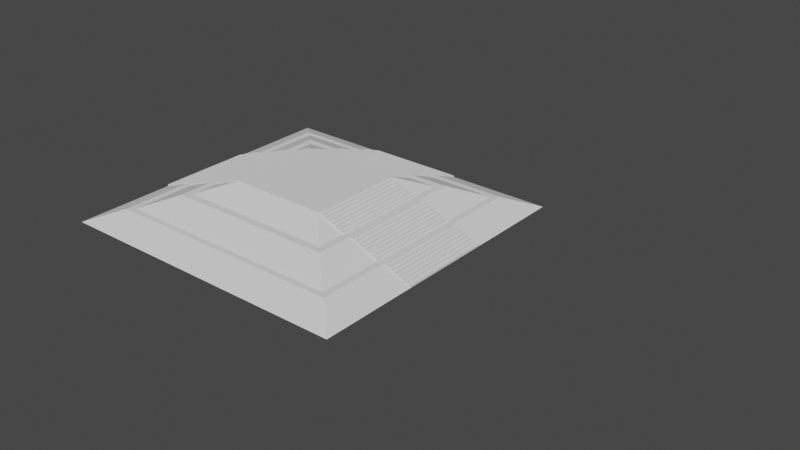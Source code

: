 # Source: LaikaStatueUVSmooth_collider.blend  (saved by Blender 3.1.7; exported with 4.5.12 LTS)
import bpy
from mathutils import Matrix  # noqa: F401  (used for matrix-valued properties, if any)

bpy.ops.wm.read_factory_settings(use_empty=True)
scene = bpy.context.scene
scene.name = 'Scene'

# ---- collections
col_collection = bpy.data.collections.new('Collection'); scene.collection.children.link(col_collection)

# ---- world
world_world = bpy.data.worlds.new('World'); scene.world = world_world
world_world.use_nodes = True; world_world.node_tree.nodes.clear()
_N = world_world.node_tree.nodes; _L = world_world.node_tree.links
n0 = _N.new('ShaderNodeOutputWorld'); n0.name = 'World Output'; n0.location = (300, 300)
n1 = _N.new('ShaderNodeBackground'); n1.name = 'Background'; n1.location = (10, 300)
n1.inputs[0].default_value = (0.05088, 0.05088, 0.05088, 1.0)
_L.new(n1.outputs[0], n0.inputs[0])
n0.is_active_output = True
world_world.color = (0.05088, 0.05088, 0.05088)
world_world.use_sun_shadow = False
world_world.sun_shadow_jitter_overblur = 0.0

# ---- meshes
me_cube = bpy.data.meshes.new('Cube')
me_cube.from_pydata([], [], [])
_uv = me_cube.uv_layers.new(name='UVMap')
_uv.uv.foreach_set('vector', [])
me_cube.use_remesh_fix_poles = True
me_cube.use_remesh_preserve_attributes = False
me_cube.update()
me_cube_001 = bpy.data.meshes.new('Cube.001')
me_cube_001.from_pydata([(-1.609, -1.609, -0.2358), (-1.0, -1.002, 0.8975), (-1.609, 1.609, -0.2358), (-1.0, 1.0, 0.8975), (1.609, -1.609, -0.2358), (1.0, -1.002, 0.8975), (1.609, 1.609, -0.2358), (1.0, 1.0, 0.8975), (-2.389, 2.4, -1.45), (-1.76, 1.768, -0.2381), (-2.389, -2.4, -1.45), (-1.76, -1.768, -0.2381), (2.389, 2.4, -1.45), (1.76, 1.768, -0.2381), (2.389, -2.4, -1.45), (1.76, -1.768, -0.2381), (-3.119, 3.109, -2.559), (-2.51, 2.502, -1.427), (-3.119, -3.109, -2.559), (-2.51, -2.502, -1.427), (3.119, 3.109, -2.559), (2.51, 2.502, -1.427), (3.119, -3.109, -2.559), (2.51, -2.502, -1.427)], [], [(0, 1, 3, 2), (2, 3, 7, 6), (6, 7, 5, 4), (4, 5, 1, 0), (2, 6, 4, 0), (7, 3, 1, 5), (8, 10, 11, 9), (10, 14, 15, 11), (14, 12, 13, 15), (12, 8, 9, 13), (10, 8, 12, 14), (15, 13, 9, 11), (16, 18, 19, 17), (18, 22, 23, 19), (22, 20, 21, 23), (20, 16, 17, 21), (18, 16, 20, 22), (23, 21, 17, 19)])
_uv = me_cube_001.uv_layers.new(name='UVMap')
_uv.uv.foreach_set('vector', [0.1474, 0.1736, 0.1523, 0.1686, 0.1686, 0.1686, 0.1736, 0.1736, 0.1736, 0.1736, 0.1686, 0.1686, 0.1686, 0.1522, 0.1736, 0.1473, 0.1736, 0.1473, 0.1686, 0.1522, 0.1523, 0.1522, 0.1474, 0.1473, 0.1474, 0.1473, 0.1523, 0.1522, 0.1523, 0.1686, 0.1474, 0.1736, 0.1736, 0.08597, 0.1736, 0.1123, 0.1474, 0.1123, 0.1474, 0.08597, 0.1686, 0.1522, 0.1686, 0.1686, 0.1523, 0.1686, 0.1523, 0.1522, 0.1126, 0.08597, 0.1126, 0.1252, 0.1075, 0.12, 0.1075, 0.09114, 0.1126, 0.1252, 0.0737, 0.1252, 0.07881, 0.12, 0.1075, 0.12, 0.0737, 0.1252, 0.0737, 0.08597, 0.07881, 0.09114, 0.07881, 0.12, 0.0737, 0.08597, 0.1126, 0.08597, 0.1075, 0.09114, 0.07881, 0.09114, 4.934e-07, 0.1252, 4.934e-07, 0.08597, 0.03888, 0.08597, 0.03888, 0.1252, 0.07881, 0.12, 0.07881, 0.09114, 0.1075, 0.09114, 0.1075, 0.12, 0.05059, 0.05099, 4.934e-07, 0.05099, 0.004939, 0.04601, 0.04565, 0.04601, 4.934e-07, 0.05099, 4.934e-07, 4.957e-07, 0.004939, 0.004978, 0.004939, 0.04601, 4.934e-07, 4.957e-07, 0.05059, 4.957e-07, 0.04565, 0.004978, 0.004939, 0.004978, 0.05059, 4.957e-07, 0.05059, 0.05099, 0.04565, 0.04601, 0.04565, 0.004978, 0.08541, 4.957e-07, 0.136, 4.957e-07, 0.136, 0.05099, 0.08541, 0.05099, 0.004939, 0.004978, 0.04565, 0.004978, 0.04565, 0.04601, 0.004939, 0.04601])
me_cube_001.use_remesh_fix_poles = True
me_cube_001.use_remesh_preserve_attributes = False
me_cube_001.update()
me_cube_007 = bpy.data.meshes.new('Cube.007')
me_cube_007.from_pydata([(-7.0, -1.0, 2.2), (-7.0, 1.0, 2.2), (-9.0, -1.0, 2.6), (-9.0, 1.0, 2.6), (-7.0, -1.0, 2.6), (-7.0, 1.0, 2.6), (-11.0, -1.0, 3.0), (-11.0, 1.0, 3.0), (-9.0, -1.0, 3.0), (-9.0, 1.0, 3.0), (-13.0, -1.0, 3.4), (-13.0, 1.0, 3.4), (-11.0, -1.0, 3.4), (-11.0, 1.0, 3.4), (-15.0, -1.0, 3.8), (-15.0, 1.0, 3.8), (-13.0, -1.0, 3.8), (-13.0, 1.0, 3.8), (-17.0, -1.0, 2.2), (-17.0, -1.0, 4.2), (-17.0, 1.0, 2.2), (-17.0, 1.0, 4.2), (-15.0, -1.0, 2.2), (-15.0, -1.0, 4.2), (-15.0, 1.0, 2.2), (-15.0, 1.0, 4.2), (-19.0, -1.0, 2.6), (-19.0, -1.0, 4.6), (-19.0, 1.0, 2.6), (-19.0, 1.0, 4.6), (-17.0, -1.0, 2.6), (-17.0, -1.0, 4.6), (-17.0, 1.0, 2.6), (-17.0, 1.0, 4.6), (-21.0, -1.0, 3.0), (-21.0, -1.0, 5.0), (-21.0, 1.0, 3.0), (-21.0, 1.0, 5.0), (-19.0, -1.0, 3.0), (-19.0, -1.0, 5.0), (-19.0, 1.0, 3.0), (-19.0, 1.0, 5.0), (-23.0, -1.0, 3.4), (-23.0, -1.0, 5.302), (-23.0, 1.0, 3.4), (-23.0, 1.0, 5.302), (-21.0, -1.0, 3.4), (-21.0, -1.0, 5.302), (-21.0, 1.0, 3.4), (-21.0, 1.0, 5.302), (-9.0, -1.0, 2.187), (-9.0, 1.0, 2.187), (-7.0, 1.0, 2.187), (-7.0, -1.0, 2.187), (-11.0, -1.0, 2.196), (-11.0, 1.0, 2.196), (-9.0, 1.0, 2.196), (-9.0, -1.0, 2.196), (-13.0, -1.0, 2.189), (-13.0, 1.0, 2.189), (-11.0, 1.0, 2.189), (-11.0, -1.0, 2.189), (-15.0, -1.0, 2.188), (-15.0, 1.0, 2.188), (-13.0, 1.0, 2.188), (-13.0, -1.0, 2.188)], [(0, 1)], [(50, 2, 3, 51), (51, 3, 5, 52), (52, 5, 4, 53), (53, 4, 2, 50), (5, 3, 2, 4), (54, 6, 7, 55), (55, 7, 9, 56), (56, 9, 8, 57), (57, 8, 6, 54), (9, 7, 6, 8), (58, 10, 11, 59), (59, 11, 13, 60), (60, 13, 12, 61), (61, 12, 10, 58), (13, 11, 10, 12), (62, 14, 15, 63), (63, 15, 17, 64), (64, 17, 16, 65), (65, 16, 14, 62), (17, 15, 14, 16), (18, 19, 21, 20), (20, 21, 25, 24), (24, 25, 23, 22), (22, 23, 19, 18), (25, 21, 19, 23), (26, 27, 29, 28), (28, 29, 33, 32), (32, 33, 31, 30), (30, 31, 27, 26), (28, 32, 30, 26), (33, 29, 27, 31), (34, 35, 37, 36), (36, 37, 41, 40), (40, 41, 39, 38), (38, 39, 35, 34), (36, 40, 38, 34), (41, 37, 35, 39), (42, 43, 45, 44), (44, 45, 49, 48), (48, 49, 47, 46), (46, 47, 43, 42), (44, 48, 46, 42), (49, 45, 43, 47)])
_uv = me_cube_007.uv_layers.new(name='UVMap')
_uv.uv.foreach_set('vector', [0.4157, 0.9969, 0.4123, 0.9969, 0.4123, 0.9806, 0.4157, 0.9806, 0.6644, 0.9955, 0.661, 0.9955, 0.661, 0.9792, 0.6644, 0.9792, 0.9927, 0.8412, 0.9894, 0.8412, 0.9894, 0.8249, 0.9927, 0.8249, 0.6262, 0.9955, 0.6228, 0.9955, 0.6228, 0.9792, 0.6262, 0.9792, 0.5284, 2.479e-07, 0.5447, 2.479e-07, 0.5447, 0.01635, 0.5284, 0.01635, 0.1028, 0.946, 0.0963, 0.946, 0.0963, 0.9296, 0.1028, 0.9296, 0.9611, 0.5332, 0.9546, 0.5332, 0.9546, 0.5169, 0.9611, 0.5169, 0.9618, 0.3793, 0.9553, 0.3793, 0.9553, 0.3629, 0.9618, 0.3629, 0.1539, 0.9453, 0.1474, 0.9453, 0.1474, 0.929, 0.1539, 0.929, 4.934e-07, 0.47, 0.01627, 0.47, 0.01627, 0.4864, 4.934e-07, 0.4864, 0.9296, 0.1023, 0.9197, 0.1023, 0.9197, 0.08597, 0.9296, 0.08597, 0.9205, 0.3793, 0.9106, 0.3793, 0.9106, 0.3629, 0.9205, 0.3629, 0.9205, 0.2766, 0.9106, 0.2766, 0.9106, 0.2603, 0.9205, 0.2603, 0.06148, 0.7916, 0.05163, 0.7916, 0.05163, 0.7753, 0.06148, 0.7753, 0.4263, 2.479e-07, 0.4425, 2.479e-07, 0.4425, 0.01635, 0.4263, 0.01635, 0.8758, 0.3793, 0.8627, 0.3793, 0.8627, 0.3629, 0.8758, 0.3629, 0.3109, 0.8943, 0.2978, 0.8943, 0.2978, 0.8779, 0.3109, 0.8779, 0.8758, 0.4306, 0.8627, 0.4306, 0.8627, 0.4142, 0.8758, 0.4142, 0.5629, 0.8925, 0.5498, 0.8925, 0.5498, 0.8762, 0.5629, 0.8762, 0.6583, 0.3116, 0.6746, 0.3116, 0.6746, 0.3279, 0.6583, 0.3279, 0.368, 0.5346, 0.3518, 0.5346, 0.3518, 0.5183, 0.368, 0.5183, 0.7768, 0.4656, 0.7768, 0.4819, 0.7605, 0.4819, 0.7605, 0.4656, 0.3169, 0.5346, 0.3007, 0.5346, 0.3007, 0.5183, 0.3169, 0.5183, 0.01627, 0.7267, 0.01627, 0.743, 0.0, 0.743, 0.0, 0.7267, 0.2496, 0.5696, 0.2658, 0.5696, 0.2658, 0.5859, 0.2496, 0.5859, 0.6746, 0.6196, 0.6746, 0.6359, 0.6583, 0.6359, 0.6583, 0.6196, 0.3169, 0.5696, 0.3169, 0.5859, 0.3007, 0.5859, 0.3007, 0.5696, 0.5724, 0.6709, 0.5724, 0.6872, 0.5561, 0.6872, 0.5561, 0.6709, 0.3169, 0.6209, 0.3169, 0.6373, 0.3007, 0.6373, 0.3007, 0.6209, 0.4028, 0.6209, 0.4191, 0.6209, 0.4191, 0.6373, 0.4028, 0.6373, 0.0963, 0.621, 0.1126, 0.621, 0.1126, 0.6373, 0.0963, 0.6373, 0.4702, 0.4306, 0.4539, 0.4306, 0.4539, 0.4142, 0.4702, 0.4142, 0.7867, 0.1373, 0.7867, 0.1536, 0.7704, 0.1536, 0.7704, 0.1373, 0.368, 0.4833, 0.3518, 0.4833, 0.3518, 0.4669, 0.368, 0.4669, 0.4702, 0.7735, 0.4702, 0.7899, 0.4539, 0.7899, 0.4539, 0.7735, 0.7328, 2.479e-07, 0.7491, 2.479e-07, 0.7491, 0.01635, 0.7328, 0.01635, 0.7605, 0.5169, 0.7768, 0.5169, 0.7768, 0.5332, 0.7605, 0.5332, 0.8271, 0.7899, 0.8116, 0.7899, 0.8116, 0.7735, 0.8271, 0.7735, 0.837, 0.1023, 0.8215, 0.1023, 0.8215, 0.08597, 0.837, 0.08597, 0.8271, 0.7386, 0.8116, 0.7386, 0.8116, 0.7222, 0.8271, 0.7222, 0.4694, 0.8412, 0.4539, 0.8412, 0.4539, 0.8249, 0.4694, 0.8249, 0.7094, 0.2603, 0.7257, 0.2603, 0.7257, 0.2766, 0.7094, 0.2766, 0.7094, 0.3116, 0.7257, 0.3116, 0.7257, 0.3279, 0.7094, 0.3279])
me_cube_007.use_remesh_fix_poles = True
me_cube_007.use_remesh_preserve_attributes = False
me_cube_007.update()
me_cube_008 = bpy.data.meshes.new('Cube.008')
me_cube_008.from_pydata([(-7.0, -1.0, 2.2), (-7.0, 1.0, 2.2), (-9.0, -1.0, 2.6), (-9.0, 1.0, 2.6), (-7.15, -1.0, 2.6), (-7.15, 1.0, 2.6), (-11.0, -1.0, 3.0), (-11.0, 1.0, 3.0), (-9.0, -1.0, 3.0), (-9.0, 1.0, 3.0), (-13.0, -1.0, 3.4), (-13.0, 1.0, 3.4), (-11.0, -1.0, 3.4), (-11.0, 1.0, 3.4), (-15.0, -1.0, 3.8), (-15.0, 1.0, 3.8), (-13.0, -1.0, 3.8), (-13.0, 1.0, 3.8), (-17.0, -1.0, 2.2), (-17.0, -1.0, 4.2), (-17.0, 1.0, 2.2), (-17.0, 1.0, 4.2), (-15.0, -1.0, 2.2), (-15.0, -1.0, 4.2), (-15.0, 1.0, 2.2), (-15.0, 1.0, 4.2), (-19.0, -1.0, 2.6), (-19.0, -1.0, 4.6), (-19.0, 1.0, 2.6), (-19.0, 1.0, 4.6), (-17.0, -1.0, 2.6), (-17.0, -1.0, 4.6), (-17.0, 1.0, 2.6), (-17.0, 1.0, 4.6), (-21.0, -1.0, 3.0), (-21.0, -1.0, 5.0), (-21.0, 1.0, 3.0), (-21.0, 1.0, 5.0), (-19.0, -1.0, 3.0), (-19.0, -1.0, 5.0), (-19.0, 1.0, 3.0), (-19.0, 1.0, 5.0), (-23.0, -1.0, 3.4), (-23.0, -1.0, 5.4), (-23.0, 1.0, 3.4), (-23.0, 1.0, 5.4), (-21.0, -1.0, 3.4), (-21.0, -1.0, 5.4), (-21.0, 1.0, 3.4), (-21.0, 1.0, 5.4), (-9.0, -1.0, 2.131), (-9.0, 1.0, 2.131), (-7.15, 1.0, 2.131), (-7.15, -1.0, 2.131), (-11.0, -1.0, 2.196), (-11.0, 1.0, 2.196), (-9.0, 1.0, 2.196), (-9.0, -1.0, 2.196), (-13.0, -1.0, 2.189), (-13.0, 1.0, 2.189), (-11.0, 1.0, 2.189), (-11.0, -1.0, 2.189), (-15.0, -1.0, 2.188), (-15.0, 1.0, 2.188), (-13.0, 1.0, 2.188), (-13.0, -1.0, 2.188)], [(0, 1)], [(50, 2, 3, 51), (51, 3, 5, 52), (52, 5, 4, 53), (53, 4, 2, 50), (5, 3, 2, 4), (54, 6, 7, 55), (55, 7, 9, 56), (56, 9, 8, 57), (57, 8, 6, 54), (9, 7, 6, 8), (58, 10, 11, 59), (59, 11, 13, 60), (60, 13, 12, 61), (61, 12, 10, 58), (13, 11, 10, 12), (62, 14, 15, 63), (63, 15, 17, 64), (64, 17, 16, 65), (65, 16, 14, 62), (17, 15, 14, 16), (18, 19, 21, 20), (20, 21, 25, 24), (24, 25, 23, 22), (22, 23, 19, 18), (25, 21, 19, 23), (26, 27, 29, 28), (28, 29, 33, 32), (32, 33, 31, 30), (30, 31, 27, 26), (28, 32, 30, 26), (33, 29, 27, 31), (34, 35, 37, 36), (36, 37, 41, 40), (40, 41, 39, 38), (38, 39, 35, 34), (36, 40, 38, 34), (41, 37, 35, 39), (42, 43, 45, 44), (44, 45, 49, 48), (48, 49, 47, 46), (46, 47, 43, 42), (44, 48, 46, 42), (49, 45, 43, 47)])
_uv = me_cube_008.uv_layers.new(name='UVMap')
_uv.uv.foreach_set('vector', [0.7925, 0.9952, 0.7887, 0.9952, 0.7887, 0.9789, 0.7925, 0.9789, 0.9997, 0.5821, 0.9959, 0.5821, 0.9959, 0.567, 0.9997, 0.567, 0.7539, 0.9952, 0.7501, 0.9952, 0.7501, 0.9789, 0.7539, 0.9789, 0.9997, 0.7874, 0.9958, 0.7874, 0.9958, 0.7723, 0.9997, 0.7723, 0.8055, 0.8249, 0.8206, 0.8249, 0.8206, 0.8412, 0.8055, 0.8412, 0.9546, 0.8412, 0.948, 0.8412, 0.948, 0.8249, 0.9546, 0.8249, 0.9618, 0.2249, 0.9553, 0.2249, 0.9553, 0.2085, 0.9618, 0.2085, 0.9709, 0.1023, 0.9644, 0.1023, 0.9644, 0.08597, 0.9709, 0.08597, 0.3871, 0.9456, 0.3805, 0.9456, 0.3805, 0.9292, 0.3871, 0.9292, 4.934e-07, 0.4187, 0.01627, 0.4187, 0.01627, 0.435, 4.934e-07, 0.435, 0.9197, 0.7899, 0.9098, 0.7899, 0.9098, 0.7735, 0.9197, 0.7735, 0.9197, 0.5332, 0.9099, 0.5332, 0.9099, 0.5169, 0.9197, 0.5169, 0.9197, 0.5846, 0.9099, 0.5846, 0.9099, 0.5682, 0.9197, 0.5682, 0.8928, 0.01635, 0.8829, 0.01635, 0.8829, 0.0, 0.8928, 0.0, 0.4539, 0.3629, 0.4702, 0.3629, 0.4702, 0.3793, 0.4539, 0.3793, 0.8751, 0.6872, 0.8619, 0.6872, 0.8619, 0.6709, 0.8751, 0.6709, 0.7547, 0.8925, 0.7415, 0.8925, 0.7415, 0.8762, 0.7547, 0.8762, 0.875, 0.7899, 0.8619, 0.7899, 0.8619, 0.7735, 0.875, 0.7735, 0.8505, 0.8925, 0.8374, 0.8925, 0.8374, 0.8762, 0.8505, 0.8762, 0.505, 0.6709, 0.5213, 0.6709, 0.5213, 0.6872, 0.505, 0.6872, 0.4191, 0.5346, 0.4028, 0.5346, 0.4028, 0.5183, 0.4191, 0.5183, 0.368, 0.7236, 0.368, 0.7399, 0.3518, 0.7399, 0.3518, 0.7236, 0.1126, 0.5347, 0.0963, 0.5347, 0.0963, 0.5183, 0.1126, 0.5183, 0.1126, 0.7236, 0.1126, 0.74, 0.0963, 0.74, 0.0963, 0.7236, 0.566, 0.08597, 0.5823, 0.08597, 0.5823, 0.1023, 0.566, 0.1023, 0.6746, 0.5169, 0.6746, 0.5332, 0.6583, 0.5332, 0.6583, 0.5169, 0.01627, 0.5727, 0.01627, 0.589, 0.0, 0.589, 0.0, 0.5727, 0.6746, 0.4656, 0.6746, 0.4819, 0.6583, 0.4819, 0.6583, 0.4656, 0.6235, 0.2085, 0.6235, 0.2249, 0.6072, 0.2249, 0.6072, 0.2085, 0.5561, 0.6196, 0.5724, 0.6196, 0.5724, 0.6359, 0.5561, 0.6359, 0.6306, 2.479e-07, 0.6469, 2.479e-07, 0.6469, 0.01635, 0.6306, 0.01635, 0.5213, 0.4306, 0.505, 0.4306, 0.505, 0.4142, 0.5213, 0.4142, 0.7768, 0.5682, 0.7768, 0.5846, 0.7605, 0.5846, 0.7605, 0.5682, 0.5213, 0.3279, 0.505, 0.3279, 0.505, 0.3116, 0.5213, 0.3116, 0.7768, 0.6709, 0.7768, 0.6872, 0.7605, 0.6872, 0.7605, 0.6709, 0.7605, 0.7222, 0.7768, 0.7222, 0.7768, 0.7386, 0.7605, 0.7386, 0.505, 0.7735, 0.5213, 0.7735, 0.5213, 0.7899, 0.505, 0.7899, 0.5823, 0.1536, 0.566, 0.1536, 0.566, 0.1373, 0.5823, 0.1373, 0.8279, 0.4142, 0.8279, 0.4306, 0.8116, 0.4306, 0.8116, 0.4142, 0.5724, 0.5846, 0.5561, 0.5846, 0.5561, 0.5682, 0.5724, 0.5682, 0.8279, 0.2085, 0.8279, 0.2249, 0.8116, 0.2249, 0.8116, 0.2085, 0.0963, 0.775, 0.1126, 0.775, 0.1126, 0.7913, 0.0963, 0.7913, 0.3518, 0.7749, 0.368, 0.7749, 0.368, 0.7913, 0.3518, 0.7913])
me_cube_008.use_remesh_fix_poles = True
me_cube_008.use_remesh_preserve_attributes = False
me_cube_008.update()
me_cube_009 = bpy.data.meshes.new('Cube.009')
me_cube_009.from_pydata([(-7.0, -1.0, 2.2), (-7.0, 1.0, 2.2), (-9.0, -1.0, 2.6), (-9.0, 1.0, 2.6), (-7.0, -1.0, 2.6), (-7.0, 1.0, 2.6), (-11.0, -1.0, 3.0), (-11.0, 1.0, 3.0), (-9.0, -1.0, 3.0), (-9.0, 1.0, 3.0), (-13.0, -1.0, 3.4), (-13.0, 1.0, 3.4), (-11.0, -1.0, 3.4), (-11.0, 1.0, 3.4), (-15.0, -1.0, 3.8), (-15.0, 1.0, 3.8), (-13.0, -1.0, 3.8), (-13.0, 1.0, 3.8), (-17.0, -1.0, 2.2), (-17.0, -1.0, 4.2), (-17.0, 1.0, 2.2), (-17.0, 1.0, 4.2), (-15.0, -1.0, 2.2), (-15.0, -1.0, 4.2), (-15.0, 1.0, 2.2), (-15.0, 1.0, 4.2), (-19.0, -1.0, 2.6), (-19.0, -1.0, 4.6), (-19.0, 1.0, 2.6), (-19.0, 1.0, 4.6), (-17.0, -1.0, 2.6), (-17.0, -1.0, 4.6), (-17.0, 1.0, 2.6), (-17.0, 1.0, 4.6), (-21.0, -1.0, 3.0), (-21.0, -1.0, 5.0), (-21.0, 1.0, 3.0), (-21.0, 1.0, 5.0), (-19.0, -1.0, 3.0), (-19.0, -1.0, 5.0), (-19.0, 1.0, 3.0), (-19.0, 1.0, 5.0), (-23.0, -1.0, 3.4), (-23.0, -1.0, 5.311), (-23.0, 1.0, 3.4), (-23.0, 1.0, 5.311), (-21.0, -1.0, 3.4), (-21.0, -1.0, 5.311), (-21.0, 1.0, 3.4), (-21.0, 1.0, 5.311), (-9.0, -1.0, 2.187), (-9.0, 1.0, 2.187), (-7.0, 1.0, 2.187), (-7.0, -1.0, 2.187), (-11.0, -1.0, 2.196), (-11.0, 1.0, 2.196), (-9.0, 1.0, 2.196), (-9.0, -1.0, 2.196), (-13.0, -1.0, 2.189), (-13.0, 1.0, 2.189), (-11.0, 1.0, 2.189), (-11.0, -1.0, 2.189), (-15.0, -1.0, 2.188), (-15.0, 1.0, 2.188), (-13.0, 1.0, 2.188), (-13.0, -1.0, 2.188)], [(0, 1)], [(50, 2, 3, 51), (51, 3, 5, 52), (52, 5, 4, 53), (53, 4, 2, 50), (5, 3, 2, 4), (54, 6, 7, 55), (55, 7, 9, 56), (56, 9, 8, 57), (57, 8, 6, 54), (9, 7, 6, 8), (58, 10, 11, 59), (59, 11, 13, 60), (60, 13, 12, 61), (61, 12, 10, 58), (13, 11, 10, 12), (62, 14, 15, 63), (63, 15, 17, 64), (64, 17, 16, 65), (65, 16, 14, 62), (17, 15, 14, 16), (18, 19, 21, 20), (20, 21, 25, 24), (24, 25, 23, 22), (22, 23, 19, 18), (25, 21, 19, 23), (26, 27, 29, 28), (28, 29, 33, 32), (32, 33, 31, 30), (30, 31, 27, 26), (28, 32, 30, 26), (33, 29, 27, 31), (34, 35, 37, 36), (36, 37, 41, 40), (40, 41, 39, 38), (38, 39, 35, 34), (36, 40, 38, 34), (41, 37, 35, 39), (42, 43, 45, 44), (44, 45, 49, 48), (48, 49, 47, 46), (46, 47, 43, 42), (44, 48, 46, 42), (49, 45, 43, 47)])
_uv = me_cube_009.uv_layers.new(name='UVMap')
_uv.uv.foreach_set('vector', [0.2529, 0.997, 0.2496, 0.997, 0.2496, 0.9806, 0.2529, 0.9806, 0.7025, 0.9955, 0.6992, 0.9955, 0.6992, 0.9792, 0.7025, 0.9792, 0.09966, 0.9973, 0.0963, 0.9973, 0.0963, 0.981, 0.09966, 0.981, 0.3012, 0.9969, 0.2978, 0.9969, 0.2978, 0.9806, 0.3012, 0.9806, 0.5561, 0.3116, 0.5724, 0.3116, 0.5724, 0.3279, 0.5561, 0.3279, 0.2561, 0.9456, 0.2496, 0.9456, 0.2496, 0.9293, 0.2561, 0.9293, 0.9618, 0.3279, 0.9553, 0.3279, 0.9553, 0.3116, 0.9618, 0.3116, 0.9618, 0.4819, 0.9553, 0.4819, 0.9553, 0.4656, 0.9618, 0.4656, 0.8807, 0.9439, 0.8742, 0.9439, 0.8742, 0.9275, 0.8807, 0.9275, 0.2496, 0.4669, 0.2658, 0.4669, 0.2658, 0.4833, 0.2496, 0.4833, 0.9205, 0.4306, 0.9106, 0.4306, 0.9106, 0.4142, 0.9205, 0.4142, 0.9205, 0.3279, 0.9106, 0.3279, 0.9106, 0.3116, 0.9205, 0.3116, 0.009856, 0.8973, 4.934e-07, 0.8973, 4.934e-07, 0.881, 0.009856, 0.881, 0.06148, 0.6377, 0.05163, 0.6377, 0.05163, 0.6213, 0.06148, 0.6213, 0.4638, 0.08597, 0.4801, 0.08597, 0.4801, 0.1023, 0.4638, 0.1023, 0.8751, 0.6359, 0.8619, 0.6359, 0.8619, 0.6196, 0.8751, 0.6196, 0.4128, 0.8943, 0.3997, 0.8943, 0.3997, 0.8779, 0.4128, 0.8779, 0.875, 0.7386, 0.8619, 0.7386, 0.8619, 0.7222, 0.875, 0.7222, 0.515, 0.8925, 0.5019, 0.8925, 0.5019, 0.8762, 0.515, 0.8762, 0.6583, 0.6709, 0.6746, 0.6709, 0.6746, 0.6872, 0.6583, 0.6872, 0.5312, 0.1536, 0.5149, 0.1536, 0.5149, 0.1373, 0.5312, 0.1373, 0.7257, 0.4142, 0.7257, 0.4306, 0.7094, 0.4306, 0.7094, 0.4142, 0.5213, 0.5332, 0.505, 0.5332, 0.505, 0.5169, 0.5213, 0.5169, 0.7257, 0.3629, 0.7257, 0.3793, 0.7094, 0.3793, 0.7094, 0.3629, 0.6072, 0.3116, 0.6235, 0.3116, 0.6235, 0.3279, 0.6072, 0.3279, 0.6845, 0.1373, 0.6845, 0.1536, 0.6682, 0.1536, 0.6682, 0.1373, 0.6235, 0.4142, 0.6235, 0.4306, 0.6072, 0.4306, 0.6072, 0.4142, 0.2658, 0.6723, 0.2658, 0.6886, 0.2496, 0.6886, 0.2496, 0.6723, 0.6235, 0.5169, 0.6235, 0.5332, 0.6072, 0.5332, 0.6072, 0.5169, 0.6072, 0.5682, 0.6235, 0.5682, 0.6235, 0.5846, 0.6072, 0.5846, 0.4539, 0.6196, 0.4702, 0.6196, 0.4702, 0.6359, 0.4539, 0.6359, 0.4702, 0.2766, 0.4539, 0.2766, 0.4539, 0.2603, 0.4702, 0.2603, 0.1126, 0.6723, 0.1126, 0.6887, 0.0963, 0.6887, 0.0963, 0.6723, 0.4702, 0.2249, 0.4539, 0.2249, 0.4539, 0.2085, 0.4702, 0.2085, 0.368, 0.6723, 0.368, 0.6886, 0.3518, 0.6886, 0.3518, 0.6723, 0.7094, 0.4656, 0.7257, 0.4656, 0.7257, 0.4819, 0.7094, 0.4819, 0.4539, 0.7222, 0.4702, 0.7222, 0.4702, 0.7386, 0.4539, 0.7386, 0.2148, 0.5866, 0.1992, 0.5866, 0.1992, 0.5703, 0.2148, 0.5703, 0.2148, 0.7919, 0.1992, 0.7919, 0.1992, 0.7756, 0.2148, 0.7756, 0.2148, 0.638, 0.1992, 0.638, 0.1992, 0.6216, 0.2148, 0.6216, 0.8271, 0.5846, 0.8116, 0.5846, 0.8116, 0.5682, 0.8271, 0.5682, 0.7605, 0.2603, 0.7768, 0.2603, 0.7768, 0.2766, 0.7605, 0.2766, 0.7605, 0.4142, 0.7768, 0.4142, 0.7768, 0.4306, 0.7605, 0.4306])
me_cube_009.use_remesh_fix_poles = True
me_cube_009.use_remesh_preserve_attributes = False
me_cube_009.update()
me_cube_010 = bpy.data.meshes.new('Cube.010')
me_cube_010.from_pydata([(-7.0, -1.0, 2.2), (-7.0, 1.0, 2.2), (-9.0, -1.0, 2.6), (-9.0, 1.0, 2.6), (-7.0, -1.0, 2.6), (-7.0, 1.0, 2.6), (-11.0, -1.0, 3.0), (-11.0, 1.0, 3.0), (-9.0, -1.0, 3.0), (-9.0, 1.0, 3.0), (-13.0, -1.0, 3.4), (-13.0, 1.0, 3.4), (-11.0, -1.0, 3.4), (-11.0, 1.0, 3.4), (-15.0, -1.0, 3.8), (-15.0, 1.0, 3.8), (-13.0, -1.0, 3.8), (-13.0, 1.0, 3.8), (-17.0, -1.0, 2.2), (-17.0, -1.0, 4.2), (-17.0, 1.0, 2.2), (-17.0, 1.0, 4.2), (-15.0, -1.0, 2.2), (-15.0, -1.0, 4.2), (-15.0, 1.0, 2.2), (-15.0, 1.0, 4.2), (-19.0, -1.0, 2.6), (-19.0, -1.0, 4.6), (-19.0, 1.0, 2.6), (-19.0, 1.0, 4.6), (-17.0, -1.0, 2.6), (-17.0, -1.0, 4.6), (-17.0, 1.0, 2.6), (-17.0, 1.0, 4.6), (-21.0, -1.0, 3.0), (-21.0, -1.0, 5.0), (-21.0, 1.0, 3.0), (-21.0, 1.0, 5.0), (-19.0, -1.0, 3.0), (-19.0, -1.0, 5.0), (-19.0, 1.0, 3.0), (-19.0, 1.0, 5.0), (-23.0, -1.0, 3.4), (-23.0, -1.0, 5.301), (-23.0, 1.0, 3.4), (-23.0, 1.0, 5.301), (-21.0, -1.0, 3.4), (-21.0, -1.0, 5.301), (-21.0, 1.0, 3.4), (-21.0, 1.0, 5.301), (-9.0, -1.0, 2.187), (-9.0, 1.0, 2.187), (-7.0, 1.0, 2.187), (-7.0, -1.0, 2.187), (-11.0, -1.0, 2.196), (-11.0, 1.0, 2.196), (-9.0, 1.0, 2.196), (-9.0, -1.0, 2.196), (-13.0, -1.0, 2.189), (-13.0, 1.0, 2.189), (-11.0, 1.0, 2.189), (-11.0, -1.0, 2.189), (-15.0, -1.0, 2.188), (-15.0, 1.0, 2.188), (-13.0, 1.0, 2.188), (-13.0, -1.0, 2.188)], [(0, 1)], [(50, 2, 3, 51), (51, 3, 5, 52), (52, 5, 4, 53), (53, 4, 2, 50), (5, 3, 2, 4), (54, 6, 7, 55), (55, 7, 9, 56), (56, 9, 8, 57), (57, 8, 6, 54), (9, 7, 6, 8), (58, 10, 11, 59), (59, 11, 13, 60), (60, 13, 12, 61), (61, 12, 10, 58), (13, 11, 10, 12), (62, 14, 15, 63), (63, 15, 17, 64), (64, 17, 16, 65), (65, 16, 14, 62), (17, 15, 14, 16), (18, 19, 21, 20), (20, 21, 25, 24), (24, 25, 23, 22), (22, 23, 19, 18), (25, 21, 19, 23), (26, 27, 29, 28), (28, 29, 33, 32), (32, 33, 31, 30), (30, 31, 27, 26), (28, 32, 30, 26), (33, 29, 27, 31), (34, 35, 37, 36), (36, 37, 41, 40), (40, 41, 39, 38), (38, 39, 35, 34), (36, 40, 38, 34), (41, 37, 35, 39), (42, 43, 45, 44), (44, 45, 49, 48), (48, 49, 47, 46), (46, 47, 43, 42), (44, 48, 46, 42), (49, 45, 43, 47)])
_uv = me_cube_010.uv_layers.new(name='UVMap')
_uv.uv.foreach_set('vector', [0.0513, 0.9997, 0.04793, 0.9997, 0.04793, 0.9833, 0.0513, 0.9833, 0.9747, 0.9955, 0.9714, 0.9955, 0.9714, 0.9792, 0.9747, 0.9792, 0.3775, 0.9969, 0.3742, 0.9969, 0.3742, 0.9806, 0.3775, 0.9806, 0.9334, 0.9955, 0.93, 0.9955, 0.93, 0.9792, 0.9334, 0.9792, 0.505, 0.4656, 0.5213, 0.4656, 0.5213, 0.4819, 0.505, 0.4819, 0.05448, 0.9483, 0.04793, 0.9483, 0.04793, 0.932, 0.05448, 0.932, 0.9611, 0.6359, 0.9546, 0.6359, 0.9546, 0.6196, 0.9611, 0.6196, 0.9709, 0.1536, 0.9644, 0.1536, 0.9644, 0.1373, 0.9709, 0.1373, 0.3043, 0.9456, 0.2978, 0.9456, 0.2978, 0.9292, 0.3043, 0.9292, 0.2496, 0.3123, 0.2658, 0.3123, 0.2658, 0.3286, 0.2496, 0.3286, 0.8952, 0.8925, 0.8853, 0.8925, 0.8853, 0.8762, 0.8952, 0.8762, 0.9132, 0.8412, 0.9033, 0.8412, 0.9033, 0.8249, 0.9132, 0.8249, 0.9197, 0.7386, 0.9098, 0.7386, 0.9098, 0.7222, 0.9197, 0.7222, 0.06148, 0.535, 0.05163, 0.535, 0.05163, 0.5187, 0.06148, 0.5187, 0.1474, 0.4153, 0.1637, 0.4153, 0.1637, 0.4317, 0.1474, 0.4317, 0.8758, 0.3279, 0.8627, 0.3279, 0.8627, 0.3116, 0.8758, 0.3116, 0.8849, 0.1023, 0.8718, 0.1023, 0.8718, 0.08597, 0.8849, 0.08597, 0.8758, 0.2766, 0.8627, 0.2766, 0.8627, 0.2603, 0.8758, 0.2603, 0.4671, 0.8925, 0.4539, 0.8925, 0.4539, 0.8762, 0.4671, 0.8762, 0.3007, 0.6723, 0.3169, 0.6723, 0.3169, 0.6886, 0.3007, 0.6886, 0.3169, 0.4833, 0.3007, 0.4833, 0.3007, 0.4669, 0.3169, 0.4669, 0.4191, 0.6723, 0.4191, 0.6886, 0.4028, 0.6886, 0.4028, 0.6723, 0.4702, 0.5332, 0.4539, 0.5332, 0.4539, 0.5169, 0.4702, 0.5169, 0.01627, 0.6753, 0.01627, 0.6917, 0.0, 0.6917, 0.0, 0.6753, 0.6072, 0.4656, 0.6235, 0.4656, 0.6235, 0.4819, 0.6072, 0.4819, 0.1637, 0.672, 0.1637, 0.6883, 0.1474, 0.6883, 0.1474, 0.672, 0.6235, 0.3629, 0.6235, 0.3793, 0.6072, 0.3793, 0.6072, 0.3629, 0.6845, 0.08597, 0.6845, 0.1023, 0.6682, 0.1023, 0.6682, 0.08597, 0.6235, 0.2603, 0.6235, 0.2766, 0.6072, 0.2766, 0.6072, 0.2603, 0.5795, 2.479e-07, 0.5958, 2.479e-07, 0.5958, 0.01635, 0.5795, 0.01635, 0.0963, 0.5696, 0.1126, 0.5696, 0.1126, 0.586, 0.0963, 0.586, 0.4702, 0.3279, 0.4539, 0.3279, 0.4539, 0.3116, 0.4702, 0.3116, 0.7257, 0.5682, 0.7257, 0.5846, 0.7094, 0.5846, 0.7094, 0.5682, 0.5213, 0.2766, 0.505, 0.2766, 0.505, 0.2603, 0.5213, 0.2603, 0.7257, 0.6709, 0.7257, 0.6872, 0.7094, 0.6872, 0.7094, 0.6709, 0.7605, 0.7735, 0.7768, 0.7735, 0.7768, 0.7899, 0.7605, 0.7899, 0.505, 0.7222, 0.5213, 0.7222, 0.5213, 0.7386, 0.505, 0.7386, 0.57, 0.8412, 0.5545, 0.8412, 0.5545, 0.8249, 0.57, 0.8249, 0.7208, 0.8412, 0.7054, 0.8412, 0.7054, 0.8249, 0.7208, 0.8249, 0.6203, 0.8412, 0.6048, 0.8412, 0.6048, 0.8249, 0.6203, 0.8249, 0.6706, 0.8412, 0.6551, 0.8412, 0.6551, 0.8249, 0.6706, 0.8249, 0.7193, 0.08597, 0.7356, 0.08597, 0.7356, 0.1023, 0.7193, 0.1023, 0.7193, 0.1373, 0.7356, 0.1373, 0.7356, 0.1536, 0.7193, 0.1536])
me_cube_010.use_remesh_fix_poles = True
me_cube_010.use_remesh_preserve_attributes = False
me_cube_010.update()
me_cube_011 = bpy.data.meshes.new('Cube.011')
me_cube_011.from_pydata([(-7.0, -1.0, 2.2), (-7.0, 1.0, 2.2), (-9.0, -1.0, 2.6), (-9.0, 1.0, 2.6), (-7.0, -1.0, 2.6), (-7.0, 1.0, 2.6), (-11.0, -1.0, 3.0), (-11.0, 1.0, 3.0), (-9.0, -1.0, 3.0), (-9.0, 1.0, 3.0), (-13.0, -1.0, 3.4), (-13.0, 1.0, 3.4), (-11.0, -1.0, 3.4), (-11.0, 1.0, 3.4), (-15.0, -1.0, 3.8), (-15.0, 1.0, 3.8), (-13.0, -1.0, 3.8), (-13.0, 1.0, 3.8), (-17.0, -1.0, 2.2), (-17.0, -1.0, 4.2), (-17.0, 1.0, 2.2), (-17.0, 1.0, 4.2), (-15.0, -1.0, 2.2), (-15.0, -1.0, 4.2), (-15.0, 1.0, 2.2), (-15.0, 1.0, 4.2), (-19.0, -1.0, 2.6), (-19.0, -1.0, 4.6), (-19.0, 1.0, 2.6), (-19.0, 1.0, 4.6), (-17.0, -1.0, 2.6), (-17.0, -1.0, 4.6), (-17.0, 1.0, 2.6), (-17.0, 1.0, 4.6), (-21.0, -1.0, 3.0), (-21.0, -1.0, 5.0), (-21.0, 1.0, 3.0), (-21.0, 1.0, 5.0), (-19.0, -1.0, 3.0), (-19.0, -1.0, 5.0), (-19.0, 1.0, 3.0), (-19.0, 1.0, 5.0), (-23.0, -1.0, 3.4), (-23.0, -1.0, 5.311), (-23.0, 1.0, 3.4), (-23.0, 1.0, 5.311), (-21.0, -1.0, 3.4), (-21.0, -1.0, 5.311), (-21.0, 1.0, 3.4), (-21.0, 1.0, 5.311), (-9.0, -1.0, 2.187), (-9.0, 1.0, 2.187), (-7.0, 1.0, 2.187), (-7.0, -1.0, 2.187), (-11.0, -1.0, 2.196), (-11.0, 1.0, 2.196), (-9.0, 1.0, 2.196), (-9.0, -1.0, 2.196), (-13.0, -1.0, 2.189), (-13.0, 1.0, 2.189), (-11.0, 1.0, 2.189), (-11.0, -1.0, 2.189), (-15.0, -1.0, 2.188), (-15.0, 1.0, 2.188), (-13.0, 1.0, 2.188), (-13.0, -1.0, 2.188)], [(0, 1)], [(50, 2, 3, 51), (51, 3, 5, 52), (52, 5, 4, 53), (53, 4, 2, 50), (5, 3, 2, 4), (54, 6, 7, 55), (55, 7, 9, 56), (56, 9, 8, 57), (57, 8, 6, 54), (9, 7, 6, 8), (58, 10, 11, 59), (59, 11, 13, 60), (60, 13, 12, 61), (61, 12, 10, 58), (13, 11, 10, 12), (62, 14, 15, 63), (63, 15, 17, 64), (64, 17, 16, 65), (65, 16, 14, 62), (17, 15, 14, 16), (18, 19, 21, 20), (20, 21, 25, 24), (24, 25, 23, 22), (22, 23, 19, 18), (25, 21, 19, 23), (26, 27, 29, 28), (28, 29, 33, 32), (32, 33, 31, 30), (30, 31, 27, 26), (28, 32, 30, 26), (33, 29, 27, 31), (34, 35, 37, 36), (36, 37, 41, 40), (40, 41, 39, 38), (38, 39, 35, 34), (36, 40, 38, 34), (41, 37, 35, 39), (42, 43, 45, 44), (44, 45, 49, 48), (48, 49, 47, 46), (46, 47, 43, 42), (44, 48, 46, 42), (49, 45, 43, 47)])
_uv = me_cube_011.uv_layers.new(name='UVMap')
_uv.uv.foreach_set('vector', [0.2026, 0.9976, 0.1992, 0.9976, 0.1992, 0.9813, 0.2026, 0.9813, 0.1508, 0.9967, 0.1474, 0.9967, 0.1474, 0.9803, 0.1508, 0.9803, 0.003363, 1.0, 4.934e-07, 1.0, 4.934e-07, 0.9837, 0.003363, 0.9837, 0.3393, 0.9969, 0.336, 0.9969, 0.336, 0.9806, 0.3393, 0.9806, 0.2496, 0.5183, 0.2658, 0.5183, 0.2658, 0.5346, 0.2496, 0.5346, 0.2058, 0.9463, 0.1992, 0.9463, 0.1992, 0.9299, 0.2058, 0.9299, 0.9611, 0.5846, 0.9546, 0.5846, 0.9546, 0.5682, 0.9611, 0.5682, 0.9618, 0.4306, 0.9553, 0.4306, 0.9553, 0.4142, 0.9618, 0.4142, 0.8393, 0.9439, 0.8328, 0.9439, 0.8328, 0.9275, 0.8393, 0.9275, 0.4638, 0.1373, 0.4801, 0.1373, 0.4801, 0.1536, 0.4638, 0.1536, 0.9205, 0.4819, 0.9106, 0.4819, 0.9106, 0.4656, 0.9205, 0.4656, 0.9296, 0.1536, 0.9197, 0.1536, 0.9197, 0.1373, 0.9296, 0.1373, 0.4638, 0.9439, 0.4539, 0.9439, 0.4539, 0.9275, 0.4638, 0.9275, 0.06148, 0.5863, 0.05163, 0.5863, 0.05163, 0.57, 0.06148, 0.57, 0.1474, 0.4666, 0.1637, 0.4666, 0.1637, 0.483, 0.1474, 0.483, 0.8751, 0.5846, 0.8619, 0.5846, 0.8619, 0.5682, 0.8751, 0.5682, 0.8758, 0.4819, 0.8627, 0.4819, 0.8627, 0.4656, 0.8758, 0.4656, 0.8758, 0.2249, 0.8627, 0.2249, 0.8627, 0.2085, 0.8758, 0.2085, 0.6588, 0.8925, 0.6457, 0.8925, 0.6457, 0.8762, 0.6588, 0.8762, 0.6583, 0.3629, 0.6746, 0.3629, 0.6746, 0.3793, 0.6583, 0.3793, 0.5724, 0.2249, 0.5561, 0.2249, 0.5561, 0.2085, 0.5724, 0.2085, 0.5724, 0.7735, 0.5724, 0.7899, 0.5561, 0.7899, 0.5561, 0.7735, 0.5724, 0.2766, 0.5561, 0.2766, 0.5561, 0.2603, 0.5724, 0.2603, 0.6746, 0.7735, 0.6746, 0.7899, 0.6583, 0.7899, 0.6583, 0.7735, 0.3518, 0.5696, 0.368, 0.5696, 0.368, 0.5859, 0.3518, 0.5859, 0.6235, 0.6709, 0.6235, 0.6872, 0.6072, 0.6872, 0.6072, 0.6709, 0.5724, 0.3629, 0.5724, 0.3793, 0.5561, 0.3793, 0.5561, 0.3629, 0.6746, 0.2603, 0.6746, 0.2766, 0.6583, 0.2766, 0.6583, 0.2603, 0.6746, 0.2085, 0.6746, 0.2249, 0.6583, 0.2249, 0.6583, 0.2085, 0.5561, 0.4656, 0.5724, 0.4656, 0.5724, 0.4819, 0.5561, 0.4819, 0.5561, 0.5169, 0.5724, 0.5169, 0.5724, 0.5332, 0.5561, 0.5332, 0.4191, 0.4833, 0.4028, 0.4833, 0.4028, 0.4669, 0.4191, 0.4669, 0.4191, 0.7749, 0.4191, 0.7913, 0.4028, 0.7913, 0.4028, 0.7749, 0.1126, 0.4833, 0.0963, 0.4833, 0.0963, 0.467, 0.1126, 0.467, 0.3169, 0.7749, 0.3169, 0.7913, 0.3007, 0.7913, 0.3007, 0.7749, 0.2496, 0.7749, 0.2658, 0.7749, 0.2658, 0.7913, 0.2496, 0.7913, 0.1474, 0.7746, 0.1637, 0.7746, 0.1637, 0.791, 0.1474, 0.791, 0.2148, 0.5353, 0.1992, 0.5353, 0.1992, 0.519, 0.2148, 0.519, 0.8271, 0.5332, 0.8116, 0.5332, 0.8116, 0.5169, 0.8271, 0.5169, 0.2148, 0.6893, 0.1992, 0.6893, 0.1992, 0.6729, 0.2148, 0.6729, 0.8271, 0.6872, 0.8116, 0.6872, 0.8116, 0.6709, 0.8271, 0.6709, 0.7704, 0.08597, 0.7867, 0.08597, 0.7867, 0.1023, 0.7704, 0.1023, 0.7094, 0.7735, 0.7257, 0.7735, 0.7257, 0.7899, 0.7094, 0.7899])
me_cube_011.use_remesh_fix_poles = True
me_cube_011.use_remesh_preserve_attributes = False
me_cube_011.update()
me_cube_012 = bpy.data.meshes.new('Cube.012')
me_cube_012.from_pydata([(-7.0, -1.0, 2.2), (-7.0, 1.0, 2.2), (-9.0, -1.0, 2.6), (-9.0, 1.0, 2.6), (-7.15, -1.0, 2.6), (-7.15, 1.0, 2.6), (-11.0, -1.0, 3.0), (-11.0, 1.0, 3.0), (-9.0, -1.0, 3.0), (-9.0, 1.0, 3.0), (-13.0, -1.0, 3.4), (-13.0, 1.0, 3.4), (-11.0, -1.0, 3.4), (-11.0, 1.0, 3.4), (-15.0, -1.0, 3.8), (-15.0, 1.0, 3.8), (-13.0, -1.0, 3.8), (-13.0, 1.0, 3.8), (-17.0, -1.0, 2.2), (-17.0, -1.0, 4.2), (-17.0, 1.0, 2.2), (-17.0, 1.0, 4.2), (-15.0, -1.0, 2.2), (-15.0, -1.0, 4.2), (-15.0, 1.0, 2.2), (-15.0, 1.0, 4.2), (-19.0, -1.0, 2.6), (-19.0, -1.0, 4.6), (-19.0, 1.0, 2.6), (-19.0, 1.0, 4.6), (-17.0, -1.0, 2.6), (-17.0, -1.0, 4.6), (-17.0, 1.0, 2.6), (-17.0, 1.0, 4.6), (-21.0, -1.0, 3.0), (-21.0, -1.0, 5.0), (-21.0, 1.0, 3.0), (-21.0, 1.0, 5.0), (-19.0, -1.0, 3.0), (-19.0, -1.0, 5.0), (-19.0, 1.0, 3.0), (-19.0, 1.0, 5.0), (-23.0, -1.0, 3.4), (-23.0, -1.0, 5.4), (-23.0, 1.0, 3.4), (-23.0, 1.0, 5.4), (-21.0, -1.0, 3.4), (-21.0, -1.0, 5.4), (-21.0, 1.0, 3.4), (-21.0, 1.0, 5.4), (-9.0, -1.0, 2.131), (-9.0, 1.0, 2.131), (-7.15, 1.0, 2.131), (-7.15, -1.0, 2.131), (-11.0, -1.0, 2.196), (-11.0, 1.0, 2.196), (-9.0, 1.0, 2.196), (-9.0, -1.0, 2.196), (-13.0, -1.0, 2.189), (-13.0, 1.0, 2.189), (-11.0, 1.0, 2.189), (-11.0, -1.0, 2.189), (-15.0, -1.0, 2.188), (-15.0, 1.0, 2.188), (-13.0, 1.0, 2.188), (-13.0, -1.0, 2.188)], [(0, 1)], [(50, 2, 3, 51), (51, 3, 5, 52), (52, 5, 4, 53), (53, 4, 2, 50), (5, 3, 2, 4), (54, 6, 7, 55), (55, 7, 9, 56), (56, 9, 8, 57), (57, 8, 6, 54), (9, 7, 6, 8), (58, 10, 11, 59), (59, 11, 13, 60), (60, 13, 12, 61), (61, 12, 10, 58), (13, 11, 10, 12), (62, 14, 15, 63), (63, 15, 17, 64), (64, 17, 16, 65), (65, 16, 14, 62), (17, 15, 14, 16), (18, 19, 21, 20), (20, 21, 25, 24), (24, 25, 23, 22), (22, 23, 19, 18), (25, 21, 19, 23), (26, 27, 29, 28), (28, 29, 33, 32), (32, 33, 31, 30), (30, 31, 27, 26), (28, 32, 30, 26), (33, 29, 27, 31), (34, 35, 37, 36), (36, 37, 41, 40), (40, 41, 39, 38), (38, 39, 35, 34), (36, 40, 38, 34), (41, 37, 35, 39), (42, 43, 45, 44), (44, 45, 49, 48), (48, 49, 47, 46), (46, 47, 43, 42), (44, 48, 46, 42), (49, 45, 43, 47)])
_uv = me_cube_012.uv_layers.new(name='UVMap')
_uv.uv.foreach_set('vector', [0.4964, 0.9952, 0.4926, 0.9952, 0.4926, 0.9789, 0.4964, 0.9789, 0.9997, 0.532, 0.9959, 0.532, 0.9959, 0.5169, 0.9997, 0.5169, 0.4578, 0.9952, 0.4539, 0.9952, 0.4539, 0.9789, 0.4578, 0.9789, 0.9997, 0.7373, 0.9958, 0.7373, 0.9958, 0.7222, 0.9997, 0.7222, 0.7557, 0.8249, 0.7707, 0.8249, 0.7707, 0.8412, 0.7557, 0.8412, 0.006542, 0.9487, 4.934e-07, 0.9487, 4.934e-07, 0.9323, 0.006542, 0.9323, 0.961, 0.7899, 0.9545, 0.7899, 0.9545, 0.7735, 0.961, 0.7735, 0.9779, 0.8925, 0.9714, 0.8925, 0.9714, 0.8762, 0.9779, 0.8762, 0.798, 0.9439, 0.7914, 0.9439, 0.7914, 0.9275, 0.798, 0.9275, 0.4774, 2.479e-07, 0.4936, 2.479e-07, 0.4936, 0.01635, 0.4774, 0.01635, 0.05779, 0.897, 0.04793, 0.897, 0.04793, 0.8807, 0.05779, 0.8807, 0.9197, 0.6359, 0.9099, 0.6359, 0.9099, 0.6196, 0.9197, 0.6196, 0.9205, 0.2249, 0.9106, 0.2249, 0.9106, 0.2085, 0.9205, 0.2085, 0.2594, 0.8943, 0.2496, 0.8943, 0.2496, 0.878, 0.2594, 0.878, 0.505, 0.3629, 0.5213, 0.3629, 0.5213, 0.3793, 0.505, 0.3793, 0.8751, 0.5332, 0.8619, 0.5332, 0.8619, 0.5169, 0.8751, 0.5169, 0.6109, 0.8925, 0.5977, 0.8925, 0.5977, 0.8762, 0.6109, 0.8762, 0.8685, 0.8412, 0.8554, 0.8412, 0.8554, 0.8249, 0.8685, 0.8249, 0.7067, 0.8925, 0.6936, 0.8925, 0.6936, 0.8762, 0.7067, 0.8762, 0.6583, 0.4142, 0.6746, 0.4142, 0.6746, 0.4306, 0.6583, 0.4306, 0.5312, 0.1023, 0.5149, 0.1023, 0.5149, 0.08597, 0.5312, 0.08597, 0.7768, 0.3116, 0.7768, 0.3279, 0.7605, 0.3279, 0.7605, 0.3116, 0.1637, 0.5343, 0.1474, 0.5343, 0.1474, 0.518, 0.1637, 0.518, 0.7768, 0.2085, 0.7768, 0.2249, 0.7605, 0.2249, 0.7605, 0.2085, 0.4539, 0.5682, 0.4702, 0.5682, 0.4702, 0.5846, 0.4539, 0.5846, 0.6746, 0.5682, 0.6746, 0.5846, 0.6583, 0.5846, 0.6583, 0.5682, 0.5724, 0.4142, 0.5724, 0.4306, 0.5561, 0.4306, 0.5561, 0.4142, 0.4702, 0.6709, 0.4702, 0.6872, 0.4539, 0.6872, 0.4539, 0.6709, 0.5213, 0.5682, 0.5213, 0.5846, 0.505, 0.5846, 0.505, 0.5682, 0.6171, 0.08597, 0.6334, 0.08597, 0.6334, 0.1023, 0.6171, 0.1023, 0.1474, 0.5693, 0.1637, 0.5693, 0.1637, 0.5857, 0.1474, 0.5857, 0.4702, 0.4819, 0.4539, 0.4819, 0.4539, 0.4656, 0.4702, 0.4656, 0.6746, 0.7222, 0.6746, 0.7386, 0.6583, 0.7386, 0.6583, 0.7222, 0.5213, 0.2249, 0.505, 0.2249, 0.505, 0.2085, 0.5213, 0.2085, 0.6235, 0.7222, 0.6235, 0.7386, 0.6072, 0.7386, 0.6072, 0.7222, 0.5561, 0.7222, 0.5724, 0.7222, 0.5724, 0.7386, 0.5561, 0.7386, 0.7094, 0.6196, 0.7257, 0.6196, 0.7257, 0.6359, 0.7094, 0.6359, 0.4191, 0.5859, 0.4028, 0.5859, 0.4028, 0.5696, 0.4191, 0.5696, 0.8279, 0.3116, 0.8279, 0.3279, 0.8116, 0.3279, 0.8116, 0.3116, 0.5213, 0.6359, 0.505, 0.6359, 0.505, 0.6196, 0.5213, 0.6196, 0.8279, 0.3629, 0.8279, 0.3793, 0.8116, 0.3793, 0.8116, 0.3629, 0.7094, 0.5169, 0.7257, 0.5169, 0.7257, 0.5332, 0.7094, 0.5332, 0.6817, 2.479e-07, 0.698, 2.479e-07, 0.698, 0.01635, 0.6817, 0.01635])
me_cube_012.use_remesh_fix_poles = True
me_cube_012.use_remesh_preserve_attributes = False
me_cube_012.update()
me_cube_013 = bpy.data.meshes.new('Cube.013')
me_cube_013.from_pydata([(-9.0, -1.042, 2.6), (-9.0, 1.0, 2.6), (-7.52, -1.042, 2.6), (-7.52, 1.0, 2.6), (-11.0, -1.042, 3.0), (-11.0, 1.0, 3.0), (-9.0, -1.042, 3.0), (-9.0, 1.0, 3.0), (-13.0, -1.042, 3.4), (-13.0, 1.0, 3.4), (-11.0, -1.042, 3.4), (-11.0, 1.0, 3.4), (-15.0, -1.042, 3.8), (-15.0, 1.0, 3.8), (-13.0, -1.042, 3.8), (-13.0, 1.0, 3.8), (-17.0, -1.042, 2.2), (-17.0, -1.042, 4.2), (-17.0, 1.0, 2.2), (-17.0, 1.0, 4.2), (-15.0, -1.042, 2.2), (-15.0, -1.042, 4.2), (-15.0, 1.0, 2.2), (-15.0, 1.0, 4.2), (-19.0, -1.042, 2.6), (-19.0, -1.042, 4.6), (-19.0, 1.0, 2.6), (-19.0, 1.0, 4.6), (-17.0, -1.042, 2.6), (-17.0, -1.042, 4.6), (-17.0, 1.0, 2.6), (-17.0, 1.0, 4.6), (-21.0, -1.042, 3.0), (-21.0, -1.042, 5.0), (-21.0, 1.0, 3.0), (-21.0, 1.0, 5.0), (-19.0, -1.042, 3.0), (-19.0, -1.042, 5.0), (-19.0, 1.0, 3.0), (-19.0, 1.0, 5.0), (-23.0, -1.042, 3.4), (-23.0, -1.042, 5.302), (-23.0, 1.0, 3.4), (-23.0, 1.0, 5.302), (-21.0, -1.042, 3.4), (-21.0, -1.042, 5.302), (-21.0, 1.0, 3.4), (-21.0, 1.0, 5.302), (-9.0, -1.042, 2.187), (-9.0, 1.0, 2.187), (-7.52, 1.0, 2.187), (-7.52, -1.042, 2.187), (-11.0, -1.042, 2.196), (-11.0, 1.0, 2.196), (-9.0, 1.0, 2.196), (-9.0, -1.042, 2.196), (-13.0, -1.042, 2.189), (-13.0, 1.0, 2.189), (-11.0, 1.0, 2.189), (-11.0, -1.042, 2.189), (-15.0, -1.042, 2.188), (-15.0, 1.0, 2.188), (-13.0, 1.0, 2.188), (-13.0, -1.042, 2.188)], [], [(48, 0, 1, 49), (49, 1, 3, 50), (50, 3, 2, 51), (51, 2, 0, 48), (3, 1, 0, 2), (52, 4, 5, 53), (53, 5, 7, 54), (54, 7, 6, 55), (55, 6, 4, 52), (7, 5, 4, 6), (56, 8, 9, 57), (57, 9, 11, 58), (58, 11, 10, 59), (59, 10, 8, 56), (11, 9, 8, 10), (60, 12, 13, 61), (61, 13, 15, 62), (62, 15, 14, 63), (63, 14, 12, 60), (15, 13, 12, 14), (16, 17, 19, 18), (18, 19, 23, 22), (22, 23, 21, 20), (20, 21, 17, 16), (23, 19, 17, 21), (24, 25, 27, 26), (26, 27, 31, 30), (30, 31, 29, 28), (28, 29, 25, 24), (26, 30, 28, 24), (31, 27, 25, 29), (32, 33, 35, 34), (34, 35, 39, 38), (38, 39, 37, 36), (36, 37, 33, 32), (34, 38, 36, 32), (39, 35, 33, 37), (40, 41, 43, 42), (42, 43, 47, 46), (46, 47, 45, 44), (44, 45, 41, 40), (42, 46, 44, 40), (47, 43, 41, 45)])
_uv = me_cube_013.uv_layers.new(name='UVMap')
_uv.uv.foreach_set('vector', [0.588, 0.9959, 0.5846, 0.9959, 0.5846, 0.9792, 0.588, 0.9792, 0.1055, 0.3273, 0.1022, 0.3273, 0.1022, 0.3152, 0.1055, 0.3152, 0.5466, 0.9959, 0.5433, 0.9959, 0.5433, 0.9792, 0.5466, 0.9792, 0.06737, 0.3274, 0.064, 0.3274, 0.064, 0.3153, 0.06737, 0.3153, 0.0963, 0.878, 0.1083, 0.878, 0.1083, 0.8946, 0.0963, 0.8946, 0.6739, 0.9442, 0.6674, 0.9442, 0.6674, 0.9275, 0.6739, 0.9275, 0.961, 0.7386, 0.9545, 0.7386, 0.9545, 0.7222, 0.961, 0.7222, 0.7153, 0.9442, 0.7087, 0.9442, 0.7087, 0.9275, 0.7153, 0.9275, 0.3457, 0.9456, 0.3392, 0.9456, 0.3392, 0.9292, 0.3457, 0.9292, 0.3752, 2.479e-07, 0.3914, 2.479e-07, 0.3914, 0.01669, 0.3752, 0.01669, 0.06148, 0.432, 0.05163, 0.432, 0.05163, 0.4153, 0.06148, 0.4153, 0.9197, 0.6872, 0.9099, 0.6872, 0.9099, 0.6709, 0.9197, 0.6709, 0.06148, 0.4837, 0.05163, 0.4837, 0.05163, 0.467, 0.06148, 0.467, 0.06148, 0.689, 0.05163, 0.689, 0.05163, 0.6726, 0.06148, 0.6726, 0.4028, 0.2085, 0.4191, 0.2085, 0.4191, 0.2252, 0.4028, 0.2252, 0.01312, 0.846, 4.934e-07, 0.846, 4.934e-07, 0.8293, 0.01312, 0.8293, 0.1605, 0.894, 0.1474, 0.894, 0.1474, 0.8777, 0.1605, 0.8777, 0.2123, 0.8436, 0.1992, 0.8436, 0.1992, 0.8269, 0.2123, 0.8269, 0.3649, 0.8943, 0.3518, 0.8943, 0.3518, 0.8779, 0.3649, 0.8779, 0.3007, 0.4153, 0.3169, 0.4153, 0.3169, 0.432, 0.3007, 0.432, 0.368, 0.3803, 0.3518, 0.3803, 0.3518, 0.3636, 0.368, 0.3636, 0.4191, 0.7236, 0.4191, 0.7399, 0.4028, 0.7399, 0.4028, 0.7236, 0.01627, 0.3837, 4.934e-07, 0.3837, 4.934e-07, 0.367, 0.01627, 0.367, 0.2658, 0.7236, 0.2658, 0.7399, 0.2496, 0.7399, 0.2496, 0.7236, 0.4028, 0.2603, 0.4191, 0.2603, 0.4191, 0.2769, 0.4028, 0.2769, 0.2658, 0.432, 0.2496, 0.432, 0.2496, 0.4153, 0.2658, 0.4153, 0.368, 0.6209, 0.368, 0.6373, 0.3518, 0.6373, 0.3518, 0.6209, 0.429, 0.1543, 0.4128, 0.1543, 0.4128, 0.1376, 0.429, 0.1376, 0.6235, 0.6196, 0.6235, 0.6359, 0.6072, 0.6359, 0.6072, 0.6196, 0.4028, 0.3119, 0.4191, 0.3119, 0.4191, 0.3286, 0.4028, 0.3286, 0.4028, 0.3636, 0.4191, 0.3636, 0.4191, 0.3803, 0.4028, 0.3803, 0.1126, 0.3803, 0.0963, 0.3803, 0.0963, 0.3636, 0.1126, 0.3636, 0.7257, 0.2085, 0.7257, 0.2249, 0.7094, 0.2249, 0.7094, 0.2085, 0.1637, 0.3803, 0.1474, 0.3803, 0.1474, 0.3636, 0.1637, 0.3636, 0.7768, 0.6196, 0.7768, 0.6359, 0.7605, 0.6359, 0.7605, 0.6196, 0.3518, 0.4153, 0.368, 0.4153, 0.368, 0.432, 0.3518, 0.432, 0.0963, 0.4153, 0.1126, 0.4153, 0.1126, 0.432, 0.0963, 0.432, 0.2147, 0.484, 0.1992, 0.484, 0.1992, 0.4673, 0.2147, 0.4673, 0.837, 0.1536, 0.8215, 0.1536, 0.8215, 0.1373, 0.837, 0.1373, 0.2147, 0.4323, 0.1992, 0.4323, 0.1992, 0.4156, 0.2147, 0.4156, 0.5197, 0.8412, 0.5042, 0.8412, 0.5042, 0.8249, 0.5197, 0.8249, 0.4128, 0.08597, 0.429, 0.08597, 0.429, 0.1027, 0.4128, 0.1027, 0.4028, 0.4153, 0.4191, 0.4153, 0.4191, 0.432, 0.4028, 0.432])
me_cube_013.use_remesh_fix_poles = True
me_cube_013.use_remesh_preserve_attributes = False
me_cube_013.update()
me_cube_014 = bpy.data.meshes.new('Cube.014')
me_cube_014.from_pydata([(-9.006, -1.042, 2.6), (-9.0, 1.0, 2.6), (-7.326, -1.042, 2.6), (-7.32, 1.0, 2.6), (-11.01, -1.042, 3.0), (-11.0, 1.0, 3.0), (-9.006, -1.042, 3.0), (-9.0, 1.0, 3.0), (-13.01, -1.042, 3.4), (-13.0, 1.0, 3.4), (-11.01, -1.042, 3.4), (-11.0, 1.0, 3.4), (-15.01, -1.042, 3.8), (-15.0, 1.0, 3.8), (-13.01, -1.042, 3.8), (-13.0, 1.0, 3.8), (-17.01, -1.042, 2.2), (-17.01, -1.042, 4.2), (-17.0, 1.0, 2.2), (-17.0, 1.0, 4.2), (-15.01, -1.042, 2.2), (-15.01, -1.042, 4.2), (-15.0, 1.0, 2.2), (-15.0, 1.0, 4.2), (-19.01, -1.042, 2.6), (-19.01, -1.042, 4.6), (-19.0, 1.0, 2.6), (-19.0, 1.0, 4.6), (-17.01, -1.042, 2.6), (-17.01, -1.042, 4.6), (-17.0, 1.0, 2.6), (-17.0, 1.0, 4.6), (-21.01, -1.042, 3.0), (-21.01, -1.042, 5.0), (-21.0, 1.0, 3.0), (-21.0, 1.0, 5.0), (-19.01, -1.042, 3.0), (-19.01, -1.042, 5.0), (-19.0, 1.0, 3.0), (-19.0, 1.0, 5.0), (-23.01, -1.042, 3.4), (-23.01, -1.042, 5.4), (-23.0, 1.0, 3.4), (-23.0, 1.0, 5.4), (-21.01, -1.042, 3.4), (-21.01, -1.042, 5.4), (-21.0, 1.0, 3.4), (-21.0, 1.0, 5.4), (-9.006, -1.042, 2.131), (-9.0, 1.0, 2.131), (-7.32, 1.0, 2.131), (-7.326, -1.042, 2.131), (-11.01, -1.042, 2.196), (-11.0, 1.0, 2.196), (-9.0, 1.0, 2.196), (-9.006, -1.042, 2.196), (-13.01, -1.042, 2.189), (-13.0, 1.0, 2.189), (-11.0, 1.0, 2.189), (-11.01, -1.042, 2.189), (-15.01, -1.042, 2.188), (-15.0, 1.0, 2.188), (-13.0, 1.0, 2.188), (-13.01, -1.042, 2.188)], [], [(48, 0, 1, 49), (49, 1, 3, 50), (50, 3, 2, 51), (51, 2, 0, 48), (3, 1, 0, 2), (52, 4, 5, 53), (53, 5, 7, 54), (54, 7, 6, 55), (55, 6, 4, 52), (7, 5, 4, 6), (56, 8, 9, 57), (57, 9, 11, 58), (58, 11, 10, 59), (59, 10, 8, 56), (11, 9, 8, 10), (60, 12, 13, 61), (61, 13, 15, 62), (62, 15, 14, 63), (63, 14, 12, 60), (15, 13, 12, 14), (16, 17, 19, 18), (18, 19, 23, 22), (22, 23, 21, 20), (20, 21, 17, 16), (23, 19, 17, 21), (24, 25, 27, 26), (26, 27, 31, 30), (30, 31, 29, 28), (28, 29, 25, 24), (26, 30, 28, 24), (31, 27, 25, 29), (32, 33, 35, 34), (34, 35, 39, 38), (38, 39, 37, 36), (36, 37, 33, 32), (34, 38, 36, 32), (39, 35, 33, 37), (40, 41, 43, 42), (42, 43, 47, 46), (46, 47, 45, 44), (44, 45, 41, 40), (42, 46, 44, 40), (47, 43, 41, 45)])
_uv = me_cube_014.uv_layers.new(name='UVMap')
_uv.uv.foreach_set('vector', [0.9752, 0.9442, 0.9714, 0.9442, 0.9714, 0.9275, 0.9752, 0.9275, 0.9997, 0.6796, 0.9959, 0.6796, 0.9959, 0.6658, 0.9997, 0.6658, 0.9761, 0.01669, 0.9723, 0.01669, 0.9723, 2.479e-07, 0.9761, 2.479e-07, 0.9997, 0.6308, 0.9959, 0.6308, 0.9959, 0.6171, 0.9997, 0.6171, 0.1474, 0.8259, 0.1611, 0.826, 0.1611, 0.8427, 0.1474, 0.8426, 0.5912, 0.9442, 0.5846, 0.9442, 0.5846, 0.9275, 0.5912, 0.9275, 0.9611, 0.6872, 0.9546, 0.6872, 0.9546, 0.6709, 0.9611, 0.6709, 0.6325, 0.9442, 0.626, 0.9442, 0.626, 0.9275, 0.6325, 0.9275, 0.9366, 0.9442, 0.93, 0.9442, 0.93, 0.9279, 0.9366, 0.9279, 0.1474, 0.2603, 0.1637, 0.2603, 0.1637, 0.277, 0.1474, 0.2769, 0.112, 0.2802, 0.1022, 0.2802, 0.1022, 0.2635, 0.112, 0.2635, 0.9375, 0.01635, 0.9276, 0.01635, 0.9276, 0.0, 0.9375, 0.0, 0.06148, 0.3803, 0.05163, 0.3803, 0.05163, 0.3636, 0.06148, 0.3636, 0.06148, 0.7403, 0.05163, 0.7403, 0.05163, 0.724, 0.06148, 0.724, 0.2496, 0.2085, 0.2658, 0.2086, 0.2658, 0.2253, 0.2496, 0.2252, 0.4128, 0.8429, 0.3997, 0.8429, 0.3997, 0.8262, 0.4128, 0.8262, 0.8481, 0.01635, 0.835, 0.01635, 0.835, 0.0, 0.8481, 0.0, 0.1094, 0.843, 0.0963, 0.843, 0.0963, 0.8263, 0.1094, 0.8263, 0.8849, 0.1536, 0.8718, 0.1536, 0.8718, 0.1373, 0.8849, 0.1373, 0.1985, 0.2603, 0.2148, 0.2603, 0.2148, 0.277, 0.1985, 0.2769, 0.3241, 2.479e-07, 0.3404, 2.479e-07, 0.3404, 0.01669, 0.3241, 0.01669, 0.01627, 0.778, 0.01627, 0.7943, 0.0, 0.7943, 0.0, 0.778, 0.368, 0.2252, 0.3518, 0.2252, 0.3518, 0.2085, 0.368, 0.2085, 0.3169, 0.7236, 0.3169, 0.7399, 0.3007, 0.7399, 0.3007, 0.7236, 0.2595, 0.1377, 0.2758, 0.1377, 0.2758, 0.1544, 0.2595, 0.1544, 0.3617, 0.08597, 0.3779, 0.08597, 0.3779, 0.1027, 0.3617, 0.1027, 0.1637, 0.6206, 0.1637, 0.637, 0.1474, 0.637, 0.1474, 0.6206, 0.2496, 0.3636, 0.2658, 0.3636, 0.2658, 0.3803, 0.2496, 0.3803, 0.2658, 0.6209, 0.2658, 0.6373, 0.2496, 0.6373, 0.2496, 0.6209, 0.0, 0.2637, 0.01627, 0.2636, 0.01627, 0.2803, 0.0, 0.2804, 0.05109, 0.2636, 0.06737, 0.2637, 0.06737, 0.2804, 0.05109, 0.2803, 0.368, 0.3286, 0.3518, 0.3286, 0.3518, 0.3119, 0.368, 0.3119, 0.7768, 0.3629, 0.7768, 0.3793, 0.7605, 0.3793, 0.7605, 0.3629, 0.3518, 0.2603, 0.368, 0.2603, 0.368, 0.2769, 0.3518, 0.2769, 0.6235, 0.7735, 0.6235, 0.7899, 0.6072, 0.7899, 0.6072, 0.7735, 0.3007, 0.2086, 0.3169, 0.2085, 0.3169, 0.2252, 0.3007, 0.2253, 0.273, 2.479e-07, 0.2893, 4.883e-05, 0.2893, 0.01674, 0.273, 0.01669, 0.3007, 0.3636, 0.3169, 0.3636, 0.3169, 0.3803, 0.3007, 0.3803, 0.8002, 2.479e-07, 0.8002, 0.01635, 0.7839, 0.01635, 0.7839, 2.479e-07, 0.3617, 0.1376, 0.3779, 0.1376, 0.3779, 0.1543, 0.3617, 0.1543, 0.8279, 0.2603, 0.8279, 0.2766, 0.8116, 0.2766, 0.8116, 0.2603, 0.2595, 0.08602, 0.2758, 0.08597, 0.2758, 0.1027, 0.2595, 0.1027, 0.2496, 0.2603, 0.2658, 0.2603, 0.2658, 0.277, 0.2496, 0.2769])
me_cube_014.use_remesh_fix_poles = True
me_cube_014.use_remesh_preserve_attributes = False
me_cube_014.update()
me_cube_015 = bpy.data.meshes.new('Cube.015')
me_cube_015.from_pydata([(-9.006, -1.042, 2.6), (-9.0, 1.0, 2.6), (-7.358, -1.042, 2.6), (-7.352, 1.0, 2.6), (-11.01, -1.042, 3.0), (-11.0, 1.0, 3.0), (-9.006, -1.042, 3.0), (-9.0, 1.0, 3.0), (-13.01, -1.042, 3.4), (-13.0, 1.0, 3.4), (-11.01, -1.042, 3.4), (-11.0, 1.0, 3.4), (-15.01, -1.042, 3.8), (-15.0, 1.0, 3.8), (-13.01, -1.042, 3.8), (-13.0, 1.0, 3.8), (-17.01, -1.042, 2.2), (-17.01, -1.042, 4.2), (-17.0, 1.0, 2.2), (-17.0, 1.0, 4.2), (-15.01, -1.042, 2.2), (-15.01, -1.042, 4.2), (-15.0, 1.0, 2.2), (-15.0, 1.0, 4.2), (-19.01, -1.042, 2.6), (-19.01, -1.042, 4.6), (-19.0, 1.0, 2.6), (-19.0, 1.0, 4.6), (-17.01, -1.042, 2.6), (-17.01, -1.042, 4.6), (-17.0, 1.0, 2.6), (-17.0, 1.0, 4.6), (-21.01, -1.042, 3.0), (-21.01, -1.042, 5.0), (-21.0, 1.0, 3.0), (-21.0, 1.0, 5.0), (-19.01, -1.042, 3.0), (-19.01, -1.042, 5.0), (-19.0, 1.0, 3.0), (-19.0, 1.0, 5.0), (-23.01, -1.042, 3.4), (-23.01, -1.042, 5.311), (-23.0, 1.0, 3.4), (-23.0, 1.0, 5.311), (-21.01, -1.042, 3.4), (-21.01, -1.042, 5.311), (-21.0, 1.0, 3.4), (-21.0, 1.0, 5.311), (-9.006, -1.042, 2.187), (-9.0, 1.0, 2.187), (-7.352, 1.0, 2.187), (-7.358, -1.042, 2.187), (-11.01, -1.042, 2.196), (-11.0, 1.0, 2.196), (-9.0, 1.0, 2.196), (-9.006, -1.042, 2.196), (-13.01, -1.042, 2.189), (-13.0, 1.0, 2.189), (-11.0, 1.0, 2.189), (-11.01, -1.042, 2.189), (-15.01, -1.042, 2.188), (-15.0, 1.0, 2.188), (-13.0, 1.0, 2.188), (-13.01, -1.042, 2.188)], [], [(48, 0, 1, 49), (49, 1, 3, 50), (50, 3, 2, 51), (51, 2, 0, 48), (3, 1, 0, 2), (52, 4, 5, 53), (53, 5, 7, 54), (54, 7, 6, 55), (55, 6, 4, 52), (7, 5, 4, 6), (56, 8, 9, 57), (57, 9, 11, 58), (58, 11, 10, 59), (59, 10, 8, 56), (11, 9, 8, 10), (60, 12, 13, 61), (61, 13, 15, 62), (62, 15, 14, 63), (63, 14, 12, 60), (15, 13, 12, 14), (16, 17, 19, 18), (18, 19, 23, 22), (22, 23, 21, 20), (20, 21, 17, 16), (23, 19, 17, 21), (24, 25, 27, 26), (26, 27, 31, 30), (30, 31, 29, 28), (28, 29, 25, 24), (26, 30, 28, 24), (31, 27, 25, 29), (32, 33, 35, 34), (34, 35, 39, 38), (38, 39, 37, 36), (36, 37, 33, 32), (34, 38, 36, 32), (39, 35, 33, 37), (40, 41, 43, 42), (42, 43, 47, 46), (46, 47, 45, 44), (44, 45, 41, 40), (42, 46, 44, 40), (47, 43, 41, 45)])
_uv = me_cube_015.uv_layers.new(name='UVMap')
_uv.uv.foreach_set('vector', [0.8307, 0.9955, 0.8274, 0.9955, 0.8274, 0.9789, 0.8307, 0.9789, 1.0, 0.2737, 0.9966, 0.2737, 0.9966, 0.2603, 1.0, 0.2603, 0.8689, 0.9955, 0.8655, 0.9955, 0.8655, 0.9789, 0.8689, 0.9789, 1.0, 0.222, 0.9966, 0.222, 0.9966, 0.2085, 1.0, 0.2085, 0.2496, 0.8262, 0.263, 0.8263, 0.263, 0.843, 0.2496, 0.8429, 0.9366, 0.8929, 0.93, 0.8929, 0.93, 0.8762, 0.9366, 0.8762, 0.9618, 0.2766, 0.9553, 0.2766, 0.9553, 0.2603, 0.9618, 0.2603, 0.5498, 0.9442, 0.5433, 0.9442, 0.5433, 0.9275, 0.5498, 0.9275, 0.7566, 0.9439, 0.7501, 0.9439, 0.7501, 0.9275, 0.7566, 0.9275, 0.05109, 0.1602, 0.06737, 0.1602, 0.06737, 0.1769, 0.05109, 0.1769, 0.112, 0.1769, 0.1022, 0.1769, 0.1022, 0.1602, 0.112, 0.1602, 0.5085, 0.9439, 0.4986, 0.9439, 0.4986, 0.9275, 0.5085, 0.9275, 0.112, 0.2286, 0.1022, 0.2286, 0.1022, 0.2119, 0.112, 0.2119, 0.2091, 0.8949, 0.1992, 0.8949, 0.1992, 0.8786, 0.2091, 0.8786, 0.0, 0.1602, 0.01627, 0.1602, 0.01627, 0.1769, 0.0, 0.1769, 0.3109, 0.8429, 0.2978, 0.8429, 0.2978, 0.8262, 0.3109, 0.8262, 0.06105, 0.8457, 0.04793, 0.8457, 0.04793, 0.8293, 0.06105, 0.8293, 0.3649, 0.8429, 0.3518, 0.8429, 0.3518, 0.8262, 0.3649, 0.8262, 0.8026, 0.8925, 0.7895, 0.8925, 0.7895, 0.8762, 0.8026, 0.8762, 0.1708, 2.479e-07, 0.1871, 4.883e-05, 0.1871, 0.01674, 0.1708, 0.01669, 0.3169, 0.3286, 0.3007, 0.3286, 0.3007, 0.3119, 0.3169, 0.3119, 0.01627, 0.5377, 4.934e-07, 0.5377, 4.934e-07, 0.5214, 0.01627, 0.5214, 0.3268, 0.1543, 0.3106, 0.1543, 0.3106, 0.1376, 0.3268, 0.1376, 0.8279, 0.4656, 0.8279, 0.4819, 0.8116, 0.4819, 0.8116, 0.4656, 0.2084, 0.08597, 0.2247, 0.08602, 0.2247, 0.1027, 0.2084, 0.1027, 0.3268, 0.1027, 0.3106, 0.1027, 0.3106, 0.08597, 0.3268, 0.08597, 0.6334, 0.1373, 0.6334, 0.1536, 0.6171, 0.1536, 0.6171, 0.1373, 0.3169, 0.2769, 0.3007, 0.2769, 0.3007, 0.2603, 0.3169, 0.2603, 0.01627, 0.624, 0.01627, 0.6404, 0.0, 0.6404, 0.0, 0.624, 0.2084, 0.1377, 0.2247, 0.1377, 0.2247, 0.1544, 0.2084, 0.1544, 0.0, 0.2119, 0.01627, 0.212, 0.01627, 0.2287, 0.0, 0.2286, 0.01627, 0.332, 4.934e-07, 0.332, 4.934e-07, 0.3154, 0.01627, 0.3154, 0.1637, 0.7233, 0.1637, 0.7396, 0.1474, 0.7396, 0.1474, 0.7233, 0.1637, 0.3287, 0.1474, 0.3287, 0.1474, 0.312, 0.1637, 0.312, 0.7257, 0.7222, 0.7257, 0.7386, 0.7094, 0.7386, 0.7094, 0.7222, 0.05109, 0.212, 0.06736, 0.2119, 0.06736, 0.2286, 0.05109, 0.2287, 0.2219, 2.479e-07, 0.2382, 4.883e-05, 0.2382, 0.01674, 0.2219, 0.01669, 0.2148, 0.3806, 0.1992, 0.3806, 0.1992, 0.3639, 0.2148, 0.3639, 0.2148, 0.7406, 0.1992, 0.7406, 0.1992, 0.7243, 0.2148, 0.7243, 0.2148, 0.329, 0.1992, 0.329, 0.1992, 0.3123, 0.2148, 0.3123, 0.8271, 0.6359, 0.8116, 0.6359, 0.8116, 0.6196, 0.8271, 0.6196, 0.1474, 0.2086, 0.1637, 0.2085, 0.1637, 0.2252, 0.1474, 0.2253, 0.1985, 0.2085, 0.2148, 0.2086, 0.2148, 0.2253, 0.1985, 0.2252])
me_cube_015.use_remesh_fix_poles = True
me_cube_015.use_remesh_preserve_attributes = False
me_cube_015.update()

# ---- objects
ob_referencepicture = bpy.data.objects.new('ReferencePicture', None)
ob_cube = bpy.data.objects.new('Cube', me_cube)
ob_cube_001 = bpy.data.objects.new('Cube.001', me_cube_001)
ob_cube_007 = bpy.data.objects.new('Cube.007', me_cube_007)
ob_cube_008 = bpy.data.objects.new('Cube.008', me_cube_008)
ob_cube_009 = bpy.data.objects.new('Cube.009', me_cube_009)
ob_cube_010 = bpy.data.objects.new('Cube.010', me_cube_010)
ob_cube_011 = bpy.data.objects.new('Cube.011', me_cube_011)
ob_cube_012 = bpy.data.objects.new('Cube.012', me_cube_012)
ob_cube_013 = bpy.data.objects.new('Cube.013', me_cube_013)
ob_cube_014 = bpy.data.objects.new('Cube.014', me_cube_014)
ob_cube_015 = bpy.data.objects.new('Cube.015', me_cube_015)

# ---- transforms, parenting, visibility, modifiers, constraints
ob_referencepicture.location = (-2.058, -0.01437, -0.23)
ob_referencepicture.rotation_euler = (1.571, -0.0, 1.571)
ob_referencepicture.scale = (2.155, 2.155, 2.155)
ob_referencepicture.empty_display_type = 'IMAGE'
ob_referencepicture.empty_display_size = 5.0
ob_cube.location = (0.07097, 0.4249, -3.199)
ob_cube.scale = (4.028, 4.583, 0.5174)
ob_cube_001.location = (-28.44, 0.0, -4.605)
ob_cube_001.scale = (3.917, -3.799, 0.8438)
ob_cube_007.location = (-15.15, 0.0, -7.438)
ob_cube_007.scale = (0.1526, 3.804, 0.3059)
ob_cube_008.location = (-18.04, 0.007446, -6.464)
ob_cube_008.scale = (0.1526, 3.804, 0.3059)
ob_cube_009.location = (-21.07, 0.0, -5.474)
ob_cube_009.scale = (0.1526, 3.796, 0.3059)
ob_cube_010.location = (-41.73, 0.05429, -7.433)
ob_cube_010.rotation_euler = (0.0, -0.0, -3.146)
ob_cube_010.scale = (0.1526, 3.804, 0.3059)
ob_cube_011.location = (-35.82, 0.02594, -5.469)
ob_cube_011.rotation_euler = (0.0, -0.0, -3.146)
ob_cube_011.scale = (0.1526, 3.796, 0.3059)
ob_cube_012.location = (-38.84, 0.007446, -6.464)
ob_cube_012.rotation_euler = (0.0, 0.0, -3.142)
ob_cube_012.scale = (0.1526, 3.804, 0.3059)
ob_cube_013.location = (-28.54, 12.95, -7.439)
ob_cube_013.rotation_euler = (0.0, -0.0, 1.571)
ob_cube_013.scale = (0.1526, 3.804, 0.3059)
ob_cube_014.location = (-28.53, 10.17, -6.456)
ob_cube_014.rotation_euler = (0.0, -0.0, 1.577)
ob_cube_014.scale = (0.1526, 3.804, 0.3059)
ob_cube_015.location = (-28.51, 7.211, -5.473)
ob_cube_015.rotation_euler = (0.0, -0.0, 1.577)
ob_cube_015.scale = (0.1526, 3.796, 0.3059)

# ---- collection membership
col_collection.objects.link(ob_referencepicture)
col_collection.objects.link(ob_cube)
col_collection.objects.link(ob_cube_001)
col_collection.objects.link(ob_cube_007)
col_collection.objects.link(ob_cube_008)
col_collection.objects.link(ob_cube_009)
col_collection.objects.link(ob_cube_010)
col_collection.objects.link(ob_cube_011)
col_collection.objects.link(ob_cube_012)
col_collection.objects.link(ob_cube_013)
col_collection.objects.link(ob_cube_014)
col_collection.objects.link(ob_cube_015)

# ---- scene / render settings (as saved in the file)
scene.frame_start = 1; scene.frame_end = 250; scene.frame_set(2)
scene.render.engine = 'BLENDER_EEVEE_NEXT'
scene.cycles.sampling_pattern = 'TABULATED_SOBOL'
scene.cycles.use_light_tree = False
scene.view_settings.view_transform = 'Filmic'
bpy.context.view_layer.update()

# ---- added for rendering (the .blend has no active camera and no usable light): camera, sun
cam_auto = bpy.data.cameras.new('AutoCamera')
cam_auto.lens = 50.0
cam_auto.sensor_width = 36.0
cam_auto.clip_end = 1000.0
ob_auto_camera = bpy.data.objects.new('AutoCamera', cam_auto)
scene.collection.objects.link(ob_auto_camera)
ob_auto_camera.location = (23.3975, -52.4401, 29.9752)
ob_auto_camera.rotation_euler = (1.09748, -7.21219e-08, 0.694738)
scene.camera = ob_auto_camera
light_auto_sun = bpy.data.lights.new('AutoSun', 'SUN')
light_auto_sun.energy = 3.0
light_auto_sun.angle = 0.0523599
ob_auto_sun = bpy.data.objects.new('AutoSun', light_auto_sun)
scene.collection.objects.link(ob_auto_sun)
ob_auto_sun.rotation_euler = (0.872665, 0.174533, 0.523599)
bpy.context.view_layer.update()

